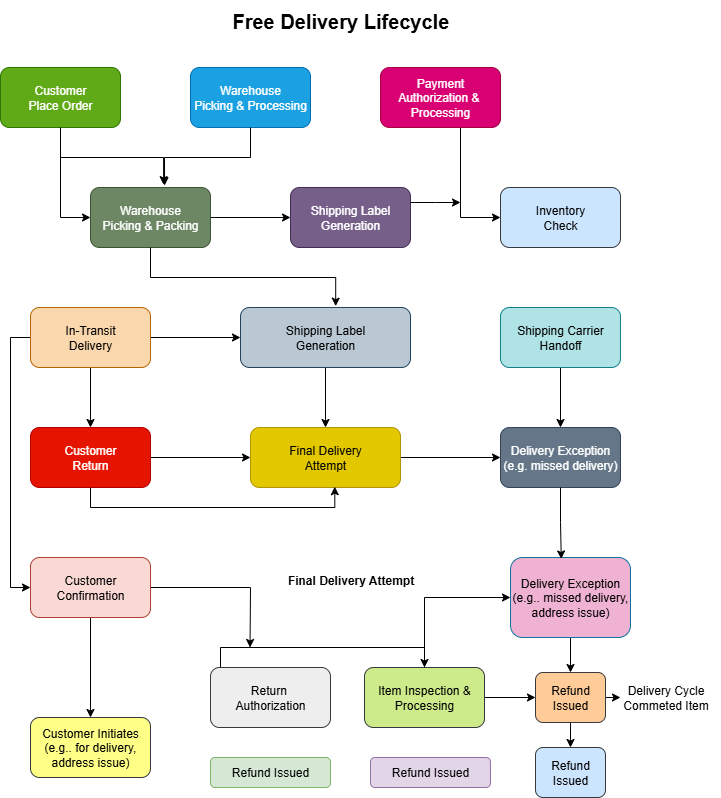

The diagram above was exported from draw.io. Its source (the exported page's mxGraphModel, read from the mxfile embedded in the PNG):
<mxGraphModel dx="1737" dy="937" grid="1" gridSize="10" guides="1" tooltips="1" connect="1" arrows="1" fold="1" page="1" pageScale="1" pageWidth="827" pageHeight="1169" math="0" shadow="0">
  <root>
    <mxCell id="0" />
    <mxCell id="1" parent="0" />
    <mxCell id="vfQbCunEKy-aFHowGnLT-24" style="edgeStyle=orthogonalEdgeStyle;rounded=0;orthogonalLoop=1;jettySize=auto;html=1;exitX=0.5;exitY=1;exitDx=0;exitDy=0;entryX=0;entryY=0.5;entryDx=0;entryDy=0;" parent="1" source="vfQbCunEKy-aFHowGnLT-2" target="vfQbCunEKy-aFHowGnLT-5" edge="1">
      <mxGeometry relative="1" as="geometry" />
    </mxCell>
    <mxCell id="vfQbCunEKy-aFHowGnLT-2" value="Customer&lt;div&gt;Place Order&lt;/div&gt;" style="rounded=1;whiteSpace=wrap;html=1;fillColor=#60a917;fontColor=#ffffff;strokeColor=#2D7600;" parent="1" vertex="1">
      <mxGeometry x="50" y="80" width="120" height="60" as="geometry" />
    </mxCell>
    <mxCell id="vfQbCunEKy-aFHowGnLT-3" value="Warehouse&lt;div&gt;Picking &amp;amp; Processing&lt;/div&gt;" style="rounded=1;whiteSpace=wrap;html=1;fillColor=#1ba1e2;fontColor=#ffffff;strokeColor=#006EAF;" parent="1" vertex="1">
      <mxGeometry x="240" y="80" width="120" height="60" as="geometry" />
    </mxCell>
    <mxCell id="vfQbCunEKy-aFHowGnLT-29" style="edgeStyle=orthogonalEdgeStyle;rounded=0;orthogonalLoop=1;jettySize=auto;html=1;exitX=0.5;exitY=1;exitDx=0;exitDy=0;entryX=0;entryY=0.5;entryDx=0;entryDy=0;" parent="1" source="vfQbCunEKy-aFHowGnLT-4" target="vfQbCunEKy-aFHowGnLT-7" edge="1">
      <mxGeometry relative="1" as="geometry">
        <Array as="points">
          <mxPoint x="510" y="140" />
          <mxPoint x="510" y="230" />
        </Array>
      </mxGeometry>
    </mxCell>
    <mxCell id="vfQbCunEKy-aFHowGnLT-4" value="Payment&lt;div&gt;Authorization &amp;amp;&amp;nbsp;&lt;/div&gt;&lt;div&gt;Processing&lt;/div&gt;" style="rounded=1;whiteSpace=wrap;html=1;fillColor=#d80073;fontColor=#ffffff;strokeColor=#A50040;" parent="1" vertex="1">
      <mxGeometry x="430" y="80" width="120" height="60" as="geometry" />
    </mxCell>
    <mxCell id="vfQbCunEKy-aFHowGnLT-27" style="edgeStyle=orthogonalEdgeStyle;rounded=0;orthogonalLoop=1;jettySize=auto;html=1;exitX=1;exitY=0.5;exitDx=0;exitDy=0;entryX=0;entryY=0.5;entryDx=0;entryDy=0;" parent="1" source="vfQbCunEKy-aFHowGnLT-5" target="vfQbCunEKy-aFHowGnLT-6" edge="1">
      <mxGeometry relative="1" as="geometry" />
    </mxCell>
    <mxCell id="vfQbCunEKy-aFHowGnLT-5" value="Warehouse&lt;div&gt;Picking &amp;amp; Packing&lt;/div&gt;" style="rounded=1;whiteSpace=wrap;html=1;fillColor=#6d8764;strokeColor=#3A5431;fontColor=#ffffff;" parent="1" vertex="1">
      <mxGeometry x="140" y="200" width="120" height="60" as="geometry" />
    </mxCell>
    <mxCell id="vfQbCunEKy-aFHowGnLT-34" style="edgeStyle=orthogonalEdgeStyle;rounded=0;orthogonalLoop=1;jettySize=auto;html=1;exitX=1;exitY=0.25;exitDx=0;exitDy=0;" parent="1" source="vfQbCunEKy-aFHowGnLT-6" edge="1">
      <mxGeometry relative="1" as="geometry">
        <mxPoint x="510" y="215" as="targetPoint" />
      </mxGeometry>
    </mxCell>
    <mxCell id="vfQbCunEKy-aFHowGnLT-6" value="Shipping Label&lt;div&gt;Generation&lt;/div&gt;" style="rounded=1;whiteSpace=wrap;html=1;fillColor=#76608a;strokeColor=#432D57;fontColor=#ffffff;" parent="1" vertex="1">
      <mxGeometry x="340" y="200" width="120" height="60" as="geometry" />
    </mxCell>
    <mxCell id="vfQbCunEKy-aFHowGnLT-7" value="Inventory&lt;div&gt;Check&lt;/div&gt;" style="rounded=1;whiteSpace=wrap;html=1;fillColor=#cce5ff;strokeColor=#36393d;" parent="1" vertex="1">
      <mxGeometry x="550" y="200" width="120" height="60" as="geometry" />
    </mxCell>
    <mxCell id="vfQbCunEKy-aFHowGnLT-46" style="edgeStyle=orthogonalEdgeStyle;rounded=0;orthogonalLoop=1;jettySize=auto;html=1;exitX=0.5;exitY=1;exitDx=0;exitDy=0;" parent="1" source="vfQbCunEKy-aFHowGnLT-8" target="vfQbCunEKy-aFHowGnLT-11" edge="1">
      <mxGeometry relative="1" as="geometry" />
    </mxCell>
    <mxCell id="vfQbCunEKy-aFHowGnLT-50" style="edgeStyle=orthogonalEdgeStyle;rounded=0;orthogonalLoop=1;jettySize=auto;html=1;exitX=1;exitY=0.5;exitDx=0;exitDy=0;entryX=0;entryY=0.5;entryDx=0;entryDy=0;" parent="1" source="vfQbCunEKy-aFHowGnLT-8" target="vfQbCunEKy-aFHowGnLT-9" edge="1">
      <mxGeometry relative="1" as="geometry" />
    </mxCell>
    <mxCell id="vfQbCunEKy-aFHowGnLT-51" style="edgeStyle=orthogonalEdgeStyle;rounded=0;orthogonalLoop=1;jettySize=auto;html=1;exitX=0;exitY=0.5;exitDx=0;exitDy=0;entryX=0;entryY=0.5;entryDx=0;entryDy=0;" parent="1" source="vfQbCunEKy-aFHowGnLT-8" target="vfQbCunEKy-aFHowGnLT-12" edge="1">
      <mxGeometry relative="1" as="geometry" />
    </mxCell>
    <mxCell id="vfQbCunEKy-aFHowGnLT-8" value="In-Transit&lt;div&gt;Delivery&lt;/div&gt;" style="rounded=1;whiteSpace=wrap;html=1;fillColor=#fad7ac;strokeColor=#b46504;" parent="1" vertex="1">
      <mxGeometry x="80" y="320" width="120" height="60" as="geometry" />
    </mxCell>
    <mxCell id="vfQbCunEKy-aFHowGnLT-49" style="edgeStyle=orthogonalEdgeStyle;rounded=0;orthogonalLoop=1;jettySize=auto;html=1;exitX=0.5;exitY=1;exitDx=0;exitDy=0;entryX=0.5;entryY=0;entryDx=0;entryDy=0;" parent="1" source="vfQbCunEKy-aFHowGnLT-9" target="vfQbCunEKy-aFHowGnLT-13" edge="1">
      <mxGeometry relative="1" as="geometry" />
    </mxCell>
    <mxCell id="vfQbCunEKy-aFHowGnLT-9" value="Shipping Label&lt;div&gt;Generation&lt;/div&gt;" style="rounded=1;whiteSpace=wrap;html=1;fillColor=#bac8d3;strokeColor=#23445d;" parent="1" vertex="1">
      <mxGeometry x="290" y="320" width="170" height="60" as="geometry" />
    </mxCell>
    <mxCell id="vfQbCunEKy-aFHowGnLT-35" style="edgeStyle=orthogonalEdgeStyle;rounded=0;orthogonalLoop=1;jettySize=auto;html=1;exitX=0.5;exitY=1;exitDx=0;exitDy=0;" parent="1" source="vfQbCunEKy-aFHowGnLT-10" target="vfQbCunEKy-aFHowGnLT-14" edge="1">
      <mxGeometry relative="1" as="geometry" />
    </mxCell>
    <mxCell id="vfQbCunEKy-aFHowGnLT-10" value="Shipping Carrier&lt;div&gt;Handoff&lt;/div&gt;" style="rounded=1;whiteSpace=wrap;html=1;fillColor=#b0e3e6;strokeColor=#0e8088;" parent="1" vertex="1">
      <mxGeometry x="550" y="320" width="120" height="60" as="geometry" />
    </mxCell>
    <mxCell id="vfQbCunEKy-aFHowGnLT-47" style="edgeStyle=orthogonalEdgeStyle;rounded=0;orthogonalLoop=1;jettySize=auto;html=1;exitX=1;exitY=0.5;exitDx=0;exitDy=0;entryX=0;entryY=0.5;entryDx=0;entryDy=0;" parent="1" source="vfQbCunEKy-aFHowGnLT-11" target="vfQbCunEKy-aFHowGnLT-13" edge="1">
      <mxGeometry relative="1" as="geometry" />
    </mxCell>
    <mxCell id="vfQbCunEKy-aFHowGnLT-11" value="Customer&lt;div&gt;Return&lt;/div&gt;" style="rounded=1;whiteSpace=wrap;html=1;fillColor=#e51400;fontColor=#ffffff;strokeColor=#B20000;" parent="1" vertex="1">
      <mxGeometry x="80" y="440" width="120" height="60" as="geometry" />
    </mxCell>
    <mxCell id="vfQbCunEKy-aFHowGnLT-44" style="edgeStyle=orthogonalEdgeStyle;rounded=0;orthogonalLoop=1;jettySize=auto;html=1;exitX=0.5;exitY=1;exitDx=0;exitDy=0;" parent="1" source="vfQbCunEKy-aFHowGnLT-12" target="vfQbCunEKy-aFHowGnLT-15" edge="1">
      <mxGeometry relative="1" as="geometry" />
    </mxCell>
    <mxCell id="vfQbCunEKy-aFHowGnLT-60" style="edgeStyle=orthogonalEdgeStyle;rounded=0;orthogonalLoop=1;jettySize=auto;html=1;exitX=1;exitY=0.5;exitDx=0;exitDy=0;" parent="1" source="vfQbCunEKy-aFHowGnLT-12" edge="1">
      <mxGeometry relative="1" as="geometry">
        <mxPoint x="299.53" y="660" as="targetPoint" />
        <mxPoint x="229.06" y="600" as="sourcePoint" />
      </mxGeometry>
    </mxCell>
    <mxCell id="vfQbCunEKy-aFHowGnLT-12" value="Customer&lt;div&gt;Confirmation&lt;/div&gt;" style="rounded=1;whiteSpace=wrap;html=1;fillColor=#fad9d5;strokeColor=#ae4132;" parent="1" vertex="1">
      <mxGeometry x="80" y="570" width="120" height="60" as="geometry" />
    </mxCell>
    <mxCell id="vfQbCunEKy-aFHowGnLT-48" style="edgeStyle=orthogonalEdgeStyle;rounded=0;orthogonalLoop=1;jettySize=auto;html=1;exitX=1;exitY=0.5;exitDx=0;exitDy=0;entryX=0;entryY=0.5;entryDx=0;entryDy=0;" parent="1" source="vfQbCunEKy-aFHowGnLT-13" target="vfQbCunEKy-aFHowGnLT-14" edge="1">
      <mxGeometry relative="1" as="geometry" />
    </mxCell>
    <mxCell id="vfQbCunEKy-aFHowGnLT-13" value="Final Delivery&lt;div&gt;Attempt&lt;/div&gt;" style="rounded=1;whiteSpace=wrap;html=1;fillColor=#e3c800;fontColor=#000000;strokeColor=#B09500;" parent="1" vertex="1">
      <mxGeometry x="300" y="440" width="150" height="60" as="geometry" />
    </mxCell>
    <mxCell id="vfQbCunEKy-aFHowGnLT-14" value="Delivery Exception&lt;div&gt;(e.g. missed delivery)&lt;/div&gt;" style="rounded=1;whiteSpace=wrap;html=1;fillColor=#647687;fontColor=#ffffff;strokeColor=#314354;" parent="1" vertex="1">
      <mxGeometry x="550" y="440" width="120" height="60" as="geometry" />
    </mxCell>
    <mxCell id="vfQbCunEKy-aFHowGnLT-15" value="Customer Initiates&lt;div&gt;(e.g.. for delivery,&lt;/div&gt;&lt;div&gt;address issue)&lt;/div&gt;" style="rounded=1;whiteSpace=wrap;html=1;fillColor=#ffff88;strokeColor=#36393d;" parent="1" vertex="1">
      <mxGeometry x="80" y="730" width="120" height="60" as="geometry" />
    </mxCell>
    <mxCell id="vfQbCunEKy-aFHowGnLT-58" style="edgeStyle=orthogonalEdgeStyle;rounded=0;orthogonalLoop=1;jettySize=auto;html=1;exitX=0.5;exitY=0;exitDx=0;exitDy=0;entryX=0.5;entryY=0;entryDx=0;entryDy=0;" parent="1" source="vfQbCunEKy-aFHowGnLT-16" target="vfQbCunEKy-aFHowGnLT-17" edge="1">
      <mxGeometry relative="1" as="geometry">
        <Array as="points">
          <mxPoint x="270" y="680" />
          <mxPoint x="270" y="660" />
          <mxPoint x="474" y="660" />
        </Array>
      </mxGeometry>
    </mxCell>
    <mxCell id="vfQbCunEKy-aFHowGnLT-16" value="Return&amp;nbsp;&lt;div&gt;Authorization&lt;/div&gt;" style="rounded=1;whiteSpace=wrap;html=1;fillColor=#eeeeee;strokeColor=#36393d;" parent="1" vertex="1">
      <mxGeometry x="260" y="680" width="120" height="60" as="geometry" />
    </mxCell>
    <mxCell id="vfQbCunEKy-aFHowGnLT-41" style="edgeStyle=orthogonalEdgeStyle;rounded=0;orthogonalLoop=1;jettySize=auto;html=1;exitX=1;exitY=0.5;exitDx=0;exitDy=0;entryX=0;entryY=0.5;entryDx=0;entryDy=0;" parent="1" source="vfQbCunEKy-aFHowGnLT-17" target="vfQbCunEKy-aFHowGnLT-21" edge="1">
      <mxGeometry relative="1" as="geometry" />
    </mxCell>
    <mxCell id="vfQbCunEKy-aFHowGnLT-42" style="edgeStyle=orthogonalEdgeStyle;rounded=0;orthogonalLoop=1;jettySize=auto;html=1;exitX=0.5;exitY=0;exitDx=0;exitDy=0;entryX=0;entryY=0.5;entryDx=0;entryDy=0;" parent="1" source="vfQbCunEKy-aFHowGnLT-17" target="vfQbCunEKy-aFHowGnLT-20" edge="1">
      <mxGeometry relative="1" as="geometry" />
    </mxCell>
    <mxCell id="vfQbCunEKy-aFHowGnLT-17" value="Item Inspection &amp;amp; Processing" style="rounded=1;whiteSpace=wrap;html=1;fillColor=#cdeb8b;strokeColor=#36393d;" parent="1" vertex="1">
      <mxGeometry x="414" y="680" width="120" height="60" as="geometry" />
    </mxCell>
    <mxCell id="vfQbCunEKy-aFHowGnLT-18" value="Refund Issued" style="rounded=1;whiteSpace=wrap;html=1;fillColor=#d5e8d4;strokeColor=#82b366;" parent="1" vertex="1">
      <mxGeometry x="260" y="770" width="120" height="30" as="geometry" />
    </mxCell>
    <mxCell id="vfQbCunEKy-aFHowGnLT-19" value="Refund Issued" style="rounded=1;whiteSpace=wrap;html=1;fillColor=#e1d5e7;strokeColor=#9673a6;" parent="1" vertex="1">
      <mxGeometry x="420" y="770" width="120" height="30" as="geometry" />
    </mxCell>
    <mxCell id="vfQbCunEKy-aFHowGnLT-38" style="edgeStyle=orthogonalEdgeStyle;rounded=0;orthogonalLoop=1;jettySize=auto;html=1;exitX=0.5;exitY=1;exitDx=0;exitDy=0;entryX=0.5;entryY=0;entryDx=0;entryDy=0;" parent="1" source="vfQbCunEKy-aFHowGnLT-20" target="vfQbCunEKy-aFHowGnLT-21" edge="1">
      <mxGeometry relative="1" as="geometry" />
    </mxCell>
    <mxCell id="vfQbCunEKy-aFHowGnLT-20" value="Delivery Exception&lt;div&gt;(e.g.. missed delivery, address issue)&lt;/div&gt;" style="rounded=1;whiteSpace=wrap;html=1;fillColor=light-dark(#f0b2d3, #173d4d);strokeColor=#10739e;" parent="1" vertex="1">
      <mxGeometry x="560" y="570" width="120" height="80" as="geometry" />
    </mxCell>
    <mxCell id="vfQbCunEKy-aFHowGnLT-39" style="edgeStyle=orthogonalEdgeStyle;rounded=0;orthogonalLoop=1;jettySize=auto;html=1;exitX=0.5;exitY=1;exitDx=0;exitDy=0;" parent="1" source="vfQbCunEKy-aFHowGnLT-21" target="vfQbCunEKy-aFHowGnLT-22" edge="1">
      <mxGeometry relative="1" as="geometry" />
    </mxCell>
    <mxCell id="vfQbCunEKy-aFHowGnLT-63" style="edgeStyle=orthogonalEdgeStyle;rounded=0;orthogonalLoop=1;jettySize=auto;html=1;exitX=1;exitY=0.5;exitDx=0;exitDy=0;" parent="1" source="vfQbCunEKy-aFHowGnLT-21" edge="1">
      <mxGeometry relative="1" as="geometry">
        <mxPoint x="670" y="709.5882352941178" as="targetPoint" />
      </mxGeometry>
    </mxCell>
    <mxCell id="vfQbCunEKy-aFHowGnLT-21" value="Refund&lt;div&gt;Issued&lt;/div&gt;" style="rounded=1;whiteSpace=wrap;html=1;fillColor=#ffcc99;strokeColor=#36393d;" parent="1" vertex="1">
      <mxGeometry x="585" y="685" width="70" height="50" as="geometry" />
    </mxCell>
    <mxCell id="vfQbCunEKy-aFHowGnLT-22" value="Refund&lt;div&gt;Issued&lt;/div&gt;" style="rounded=1;whiteSpace=wrap;html=1;fillColor=#cce5ff;strokeColor=#36393d;" parent="1" vertex="1">
      <mxGeometry x="585" y="760" width="70" height="50" as="geometry" />
    </mxCell>
    <mxCell id="vfQbCunEKy-aFHowGnLT-23" value="&lt;b&gt;&lt;font style=&quot;font-size: 20px;&quot;&gt;Free Delivery Lifecycle&lt;/font&gt;&lt;/b&gt;" style="text;html=1;align=left;verticalAlign=middle;resizable=0;points=[];autosize=1;strokeColor=none;fillColor=none;" parent="1" vertex="1">
      <mxGeometry x="280" y="13" width="240" height="40" as="geometry" />
    </mxCell>
    <mxCell id="vfQbCunEKy-aFHowGnLT-26" style="edgeStyle=orthogonalEdgeStyle;rounded=0;orthogonalLoop=1;jettySize=auto;html=1;exitX=0.5;exitY=1;exitDx=0;exitDy=0;entryX=0.56;entryY=-0.023;entryDx=0;entryDy=0;entryPerimeter=0;" parent="1" source="vfQbCunEKy-aFHowGnLT-5" target="vfQbCunEKy-aFHowGnLT-9" edge="1">
      <mxGeometry relative="1" as="geometry" />
    </mxCell>
    <mxCell id="vfQbCunEKy-aFHowGnLT-36" style="edgeStyle=orthogonalEdgeStyle;rounded=0;orthogonalLoop=1;jettySize=auto;html=1;exitX=0.5;exitY=1;exitDx=0;exitDy=0;entryX=0.423;entryY=0.018;entryDx=0;entryDy=0;entryPerimeter=0;" parent="1" source="vfQbCunEKy-aFHowGnLT-14" target="vfQbCunEKy-aFHowGnLT-20" edge="1">
      <mxGeometry relative="1" as="geometry" />
    </mxCell>
    <mxCell id="vfQbCunEKy-aFHowGnLT-53" style="edgeStyle=orthogonalEdgeStyle;rounded=0;orthogonalLoop=1;jettySize=auto;html=1;exitX=0.5;exitY=1;exitDx=0;exitDy=0;entryX=0.617;entryY=-0.032;entryDx=0;entryDy=0;entryPerimeter=0;" parent="1" source="vfQbCunEKy-aFHowGnLT-3" target="vfQbCunEKy-aFHowGnLT-5" edge="1">
      <mxGeometry relative="1" as="geometry" />
    </mxCell>
    <mxCell id="vfQbCunEKy-aFHowGnLT-54" style="edgeStyle=orthogonalEdgeStyle;rounded=0;orthogonalLoop=1;jettySize=auto;html=1;exitX=0.5;exitY=1;exitDx=0;exitDy=0;entryX=0.609;entryY=-0.048;entryDx=0;entryDy=0;entryPerimeter=0;" parent="1" source="vfQbCunEKy-aFHowGnLT-2" target="vfQbCunEKy-aFHowGnLT-5" edge="1">
      <mxGeometry relative="1" as="geometry" />
    </mxCell>
    <mxCell id="vfQbCunEKy-aFHowGnLT-56" style="edgeStyle=orthogonalEdgeStyle;rounded=0;orthogonalLoop=1;jettySize=auto;html=1;exitX=0.5;exitY=1;exitDx=0;exitDy=0;entryX=0.562;entryY=0.987;entryDx=0;entryDy=0;entryPerimeter=0;" parent="1" source="vfQbCunEKy-aFHowGnLT-11" target="vfQbCunEKy-aFHowGnLT-13" edge="1">
      <mxGeometry relative="1" as="geometry" />
    </mxCell>
    <mxCell id="vfQbCunEKy-aFHowGnLT-61" value="&lt;b&gt;Final Delivery Attempt&lt;/b&gt;" style="text;html=1;align=center;verticalAlign=middle;resizable=0;points=[];autosize=1;strokeColor=none;fillColor=none;" parent="1" vertex="1">
      <mxGeometry x="325" y="578" width="150" height="30" as="geometry" />
    </mxCell>
    <mxCell id="vfQbCunEKy-aFHowGnLT-67" value="Delivery Cycle&lt;div&gt;Commeted Item&lt;/div&gt;" style="text;html=1;align=center;verticalAlign=middle;resizable=0;points=[];autosize=1;strokeColor=none;fillColor=none;" parent="1" vertex="1">
      <mxGeometry x="660" y="690" width="110" height="40" as="geometry" />
    </mxCell>
  </root>
</mxGraphModel>